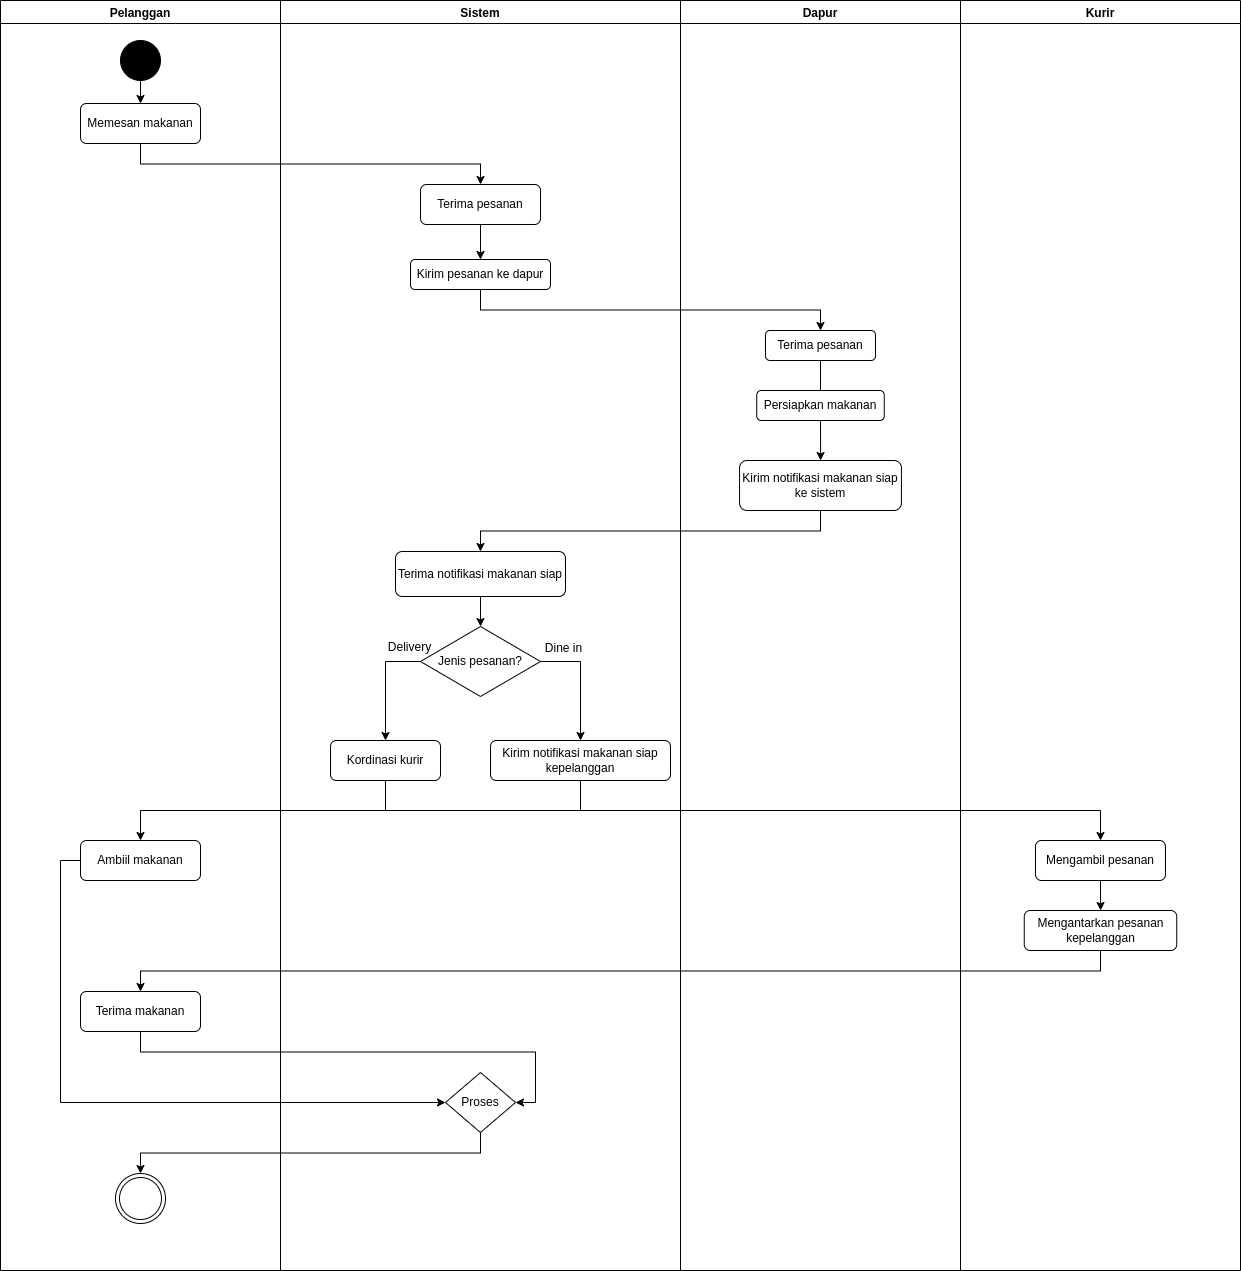

The diagram above was exported from draw.io. Its source (the exported page's mxGraphModel, read from the mxfile embedded in the PNG):
<mxGraphModel dx="880" dy="520" grid="1" gridSize="10" guides="1" tooltips="1" connect="1" arrows="1" fold="1" page="1" pageScale="1" pageWidth="827" pageHeight="1169" math="0" shadow="0">
  <root>
    <mxCell id="0" />
    <mxCell id="1" parent="0" />
    <mxCell id="oxbJjlxcMlK8K188flUv-1" value="Pelanggan" style="swimlane;" vertex="1" parent="1">
      <mxGeometry x="40" y="40" width="280" height="1270" as="geometry" />
    </mxCell>
    <mxCell id="oxbJjlxcMlK8K188flUv-21" value="" style="edgeStyle=orthogonalEdgeStyle;rounded=0;orthogonalLoop=1;jettySize=auto;html=1;" edge="1" parent="oxbJjlxcMlK8K188flUv-1" source="oxbJjlxcMlK8K188flUv-5" target="oxbJjlxcMlK8K188flUv-6">
      <mxGeometry relative="1" as="geometry" />
    </mxCell>
    <mxCell id="oxbJjlxcMlK8K188flUv-5" value="" style="ellipse;whiteSpace=wrap;html=1;aspect=fixed;fillColor=#000000;" vertex="1" parent="oxbJjlxcMlK8K188flUv-1">
      <mxGeometry x="120" y="40" width="40" height="40" as="geometry" />
    </mxCell>
    <mxCell id="oxbJjlxcMlK8K188flUv-6" value="Memesan makanan" style="rounded=1;whiteSpace=wrap;html=1;" vertex="1" parent="oxbJjlxcMlK8K188flUv-1">
      <mxGeometry x="80" y="103" width="120" height="40" as="geometry" />
    </mxCell>
    <mxCell id="oxbJjlxcMlK8K188flUv-16" value="Ambiil makanan" style="rounded=1;whiteSpace=wrap;html=1;" vertex="1" parent="oxbJjlxcMlK8K188flUv-1">
      <mxGeometry x="80" y="840" width="120" height="40" as="geometry" />
    </mxCell>
    <mxCell id="oxbJjlxcMlK8K188flUv-17" value="Terima makanan" style="rounded=1;whiteSpace=wrap;html=1;" vertex="1" parent="oxbJjlxcMlK8K188flUv-1">
      <mxGeometry x="80" y="991" width="120" height="40" as="geometry" />
    </mxCell>
    <mxCell id="oxbJjlxcMlK8K188flUv-18" value="" style="ellipse;shape=doubleEllipse;whiteSpace=wrap;html=1;aspect=fixed;" vertex="1" parent="oxbJjlxcMlK8K188flUv-1">
      <mxGeometry x="115" y="1173" width="50" height="50" as="geometry" />
    </mxCell>
    <mxCell id="oxbJjlxcMlK8K188flUv-2" value="Sistem" style="swimlane;" vertex="1" parent="1">
      <mxGeometry x="320" y="40" width="400" height="1270" as="geometry" />
    </mxCell>
    <mxCell id="oxbJjlxcMlK8K188flUv-23" value="" style="edgeStyle=orthogonalEdgeStyle;rounded=0;orthogonalLoop=1;jettySize=auto;html=1;" edge="1" parent="oxbJjlxcMlK8K188flUv-2" source="oxbJjlxcMlK8K188flUv-7" target="oxbJjlxcMlK8K188flUv-8">
      <mxGeometry relative="1" as="geometry" />
    </mxCell>
    <mxCell id="oxbJjlxcMlK8K188flUv-7" value="Terima pesanan&lt;span style=&quot;color: rgba(0, 0, 0, 0); font-family: monospace; font-size: 0px; text-align: start; text-wrap: nowrap;&quot;&gt;%3CmxGraphModel%3E%3Croot%3E%3CmxCell%20id%3D%220%22%2F%3E%3CmxCell%20id%3D%221%22%20parent%3D%220%22%2F%3E%3CmxCell%20id%3D%222%22%20value%3D%22Memesan%20makanan%22%20style%3D%22rounded%3D1%3BwhiteSpace%3Dwrap%3Bhtml%3D1%3B%22%20vertex%3D%221%22%20parent%3D%221%22%3E%3CmxGeometry%20x%3D%22120%22%20y%3D%22160%22%20width%3D%22120%22%20height%3D%2240%22%20as%3D%22geometry%22%2F%3E%3C%2FmxCell%3E%3C%2Froot%3E%3C%2FmxGraphModel%3E&lt;/span&gt;&lt;span style=&quot;color: rgba(0, 0, 0, 0); font-family: monospace; font-size: 0px; text-align: start; text-wrap: nowrap;&quot;&gt;%3CmxGraphModel%3E%3Croot%3E%3CmxCell%20id%3D%220%22%2F%3E%3CmxCell%20id%3D%221%22%20parent%3D%220%22%2F%3E%3CmxCell%20id%3D%222%22%20value%3D%22Memesan%20makanan%22%20style%3D%22rounded%3D1%3BwhiteSpace%3Dwrap%3Bhtml%3D1%3B%22%20vertex%3D%221%22%20parent%3D%221%22%3E%3CmxGeometry%20x%3D%22120%22%20y%3D%22160%22%20width%3D%22120%22%20height%3D%2240%22%20as%3D%22geometry%22%2F%3E%3C%2FmxCell%3E%3C%2Froot%3E%3C%2FmxGraphModel%3E&lt;/span&gt;" style="rounded=1;whiteSpace=wrap;html=1;" vertex="1" parent="oxbJjlxcMlK8K188flUv-2">
      <mxGeometry x="140" y="184" width="120" height="40" as="geometry" />
    </mxCell>
    <mxCell id="oxbJjlxcMlK8K188flUv-8" value="Kirim pesanan ke dapur" style="rounded=1;whiteSpace=wrap;html=1;" vertex="1" parent="oxbJjlxcMlK8K188flUv-2">
      <mxGeometry x="130" y="259" width="140" height="30" as="geometry" />
    </mxCell>
    <mxCell id="oxbJjlxcMlK8K188flUv-27" value="" style="edgeStyle=orthogonalEdgeStyle;rounded=0;orthogonalLoop=1;jettySize=auto;html=1;" edge="1" parent="oxbJjlxcMlK8K188flUv-2" source="oxbJjlxcMlK8K188flUv-12" target="oxbJjlxcMlK8K188flUv-13">
      <mxGeometry relative="1" as="geometry" />
    </mxCell>
    <mxCell id="oxbJjlxcMlK8K188flUv-12" value="Terima notifikasi makanan siap" style="rounded=1;whiteSpace=wrap;html=1;" vertex="1" parent="oxbJjlxcMlK8K188flUv-2">
      <mxGeometry x="115" y="551" width="170" height="45" as="geometry" />
    </mxCell>
    <mxCell id="oxbJjlxcMlK8K188flUv-30" style="edgeStyle=orthogonalEdgeStyle;rounded=0;orthogonalLoop=1;jettySize=auto;html=1;exitX=0;exitY=0.5;exitDx=0;exitDy=0;entryX=0.5;entryY=0;entryDx=0;entryDy=0;" edge="1" parent="oxbJjlxcMlK8K188flUv-2" source="oxbJjlxcMlK8K188flUv-13" target="oxbJjlxcMlK8K188flUv-14">
      <mxGeometry relative="1" as="geometry" />
    </mxCell>
    <mxCell id="oxbJjlxcMlK8K188flUv-31" style="edgeStyle=orthogonalEdgeStyle;rounded=0;orthogonalLoop=1;jettySize=auto;html=1;exitX=1;exitY=0.5;exitDx=0;exitDy=0;entryX=0.5;entryY=0;entryDx=0;entryDy=0;" edge="1" parent="oxbJjlxcMlK8K188flUv-2" source="oxbJjlxcMlK8K188flUv-13" target="oxbJjlxcMlK8K188flUv-15">
      <mxGeometry relative="1" as="geometry" />
    </mxCell>
    <mxCell id="oxbJjlxcMlK8K188flUv-13" value="Jenis pesanan?" style="rhombus;whiteSpace=wrap;html=1;" vertex="1" parent="oxbJjlxcMlK8K188flUv-2">
      <mxGeometry x="140" y="626" width="120" height="70" as="geometry" />
    </mxCell>
    <mxCell id="oxbJjlxcMlK8K188flUv-14" value="Kordinasi kurir" style="rounded=1;whiteSpace=wrap;html=1;" vertex="1" parent="oxbJjlxcMlK8K188flUv-2">
      <mxGeometry x="50" y="740" width="110" height="40" as="geometry" />
    </mxCell>
    <mxCell id="oxbJjlxcMlK8K188flUv-15" value="Kirim notifikasi makanan siap kepelanggan" style="rounded=1;whiteSpace=wrap;html=1;" vertex="1" parent="oxbJjlxcMlK8K188flUv-2">
      <mxGeometry x="210" y="740" width="180" height="40" as="geometry" />
    </mxCell>
    <mxCell id="oxbJjlxcMlK8K188flUv-35" value="Proses" style="rhombus;whiteSpace=wrap;html=1;" vertex="1" parent="oxbJjlxcMlK8K188flUv-2">
      <mxGeometry x="165" y="1072" width="70" height="60" as="geometry" />
    </mxCell>
    <mxCell id="oxbJjlxcMlK8K188flUv-3" value="Dapur" style="swimlane;" vertex="1" parent="1">
      <mxGeometry x="720" y="40" width="280" height="1270" as="geometry" />
    </mxCell>
    <mxCell id="oxbJjlxcMlK8K188flUv-25" value="" style="edgeStyle=orthogonalEdgeStyle;rounded=0;orthogonalLoop=1;jettySize=auto;html=1;" edge="1" parent="oxbJjlxcMlK8K188flUv-3" source="oxbJjlxcMlK8K188flUv-9" target="oxbJjlxcMlK8K188flUv-11">
      <mxGeometry relative="1" as="geometry" />
    </mxCell>
    <mxCell id="oxbJjlxcMlK8K188flUv-9" value="Terima pesanan" style="rounded=1;whiteSpace=wrap;html=1;" vertex="1" parent="oxbJjlxcMlK8K188flUv-3">
      <mxGeometry x="85" y="330" width="110" height="30" as="geometry" />
    </mxCell>
    <mxCell id="oxbJjlxcMlK8K188flUv-10" value="Persiapkan makanan" style="rounded=1;whiteSpace=wrap;html=1;" vertex="1" parent="oxbJjlxcMlK8K188flUv-3">
      <mxGeometry x="76.25" y="390" width="127.5" height="30" as="geometry" />
    </mxCell>
    <mxCell id="oxbJjlxcMlK8K188flUv-11" value="Kirim notifikasi makanan siap ke sistem" style="rounded=1;whiteSpace=wrap;html=1;" vertex="1" parent="oxbJjlxcMlK8K188flUv-3">
      <mxGeometry x="59.059999999999995" y="460" width="161.87" height="50" as="geometry" />
    </mxCell>
    <mxCell id="oxbJjlxcMlK8K188flUv-4" value="Kurir" style="swimlane;" vertex="1" parent="1">
      <mxGeometry x="1000" y="40" width="280" height="1270" as="geometry" />
    </mxCell>
    <mxCell id="oxbJjlxcMlK8K188flUv-34" value="" style="edgeStyle=orthogonalEdgeStyle;rounded=0;orthogonalLoop=1;jettySize=auto;html=1;" edge="1" parent="oxbJjlxcMlK8K188flUv-4" source="oxbJjlxcMlK8K188flUv-19" target="oxbJjlxcMlK8K188flUv-20">
      <mxGeometry relative="1" as="geometry" />
    </mxCell>
    <mxCell id="oxbJjlxcMlK8K188flUv-19" value="Mengambil pesanan" style="rounded=1;whiteSpace=wrap;html=1;" vertex="1" parent="oxbJjlxcMlK8K188flUv-4">
      <mxGeometry x="75" y="840" width="130" height="40" as="geometry" />
    </mxCell>
    <mxCell id="oxbJjlxcMlK8K188flUv-20" value="Mengantarkan pesanan kepelanggan" style="rounded=1;whiteSpace=wrap;html=1;" vertex="1" parent="oxbJjlxcMlK8K188flUv-4">
      <mxGeometry x="63.75" y="910" width="152.5" height="40" as="geometry" />
    </mxCell>
    <mxCell id="oxbJjlxcMlK8K188flUv-22" style="edgeStyle=orthogonalEdgeStyle;rounded=0;orthogonalLoop=1;jettySize=auto;html=1;exitX=0.5;exitY=1;exitDx=0;exitDy=0;entryX=0.5;entryY=0;entryDx=0;entryDy=0;" edge="1" parent="1" source="oxbJjlxcMlK8K188flUv-6" target="oxbJjlxcMlK8K188flUv-7">
      <mxGeometry relative="1" as="geometry" />
    </mxCell>
    <mxCell id="oxbJjlxcMlK8K188flUv-24" style="edgeStyle=orthogonalEdgeStyle;rounded=0;orthogonalLoop=1;jettySize=auto;html=1;exitX=0.5;exitY=1;exitDx=0;exitDy=0;entryX=0.5;entryY=0;entryDx=0;entryDy=0;" edge="1" parent="1" source="oxbJjlxcMlK8K188flUv-8" target="oxbJjlxcMlK8K188flUv-9">
      <mxGeometry relative="1" as="geometry" />
    </mxCell>
    <mxCell id="oxbJjlxcMlK8K188flUv-26" style="edgeStyle=orthogonalEdgeStyle;rounded=0;orthogonalLoop=1;jettySize=auto;html=1;exitX=0.5;exitY=1;exitDx=0;exitDy=0;entryX=0.5;entryY=0;entryDx=0;entryDy=0;" edge="1" parent="1" source="oxbJjlxcMlK8K188flUv-11" target="oxbJjlxcMlK8K188flUv-12">
      <mxGeometry relative="1" as="geometry" />
    </mxCell>
    <mxCell id="oxbJjlxcMlK8K188flUv-32" style="edgeStyle=orthogonalEdgeStyle;rounded=0;orthogonalLoop=1;jettySize=auto;html=1;exitX=0.5;exitY=1;exitDx=0;exitDy=0;entryX=0.5;entryY=0;entryDx=0;entryDy=0;" edge="1" parent="1" source="oxbJjlxcMlK8K188flUv-15" target="oxbJjlxcMlK8K188flUv-16">
      <mxGeometry relative="1" as="geometry" />
    </mxCell>
    <mxCell id="oxbJjlxcMlK8K188flUv-33" style="edgeStyle=orthogonalEdgeStyle;rounded=0;orthogonalLoop=1;jettySize=auto;html=1;exitX=0.5;exitY=1;exitDx=0;exitDy=0;entryX=0.5;entryY=0;entryDx=0;entryDy=0;" edge="1" parent="1" source="oxbJjlxcMlK8K188flUv-14" target="oxbJjlxcMlK8K188flUv-19">
      <mxGeometry relative="1" as="geometry" />
    </mxCell>
    <mxCell id="oxbJjlxcMlK8K188flUv-36" style="edgeStyle=orthogonalEdgeStyle;rounded=0;orthogonalLoop=1;jettySize=auto;html=1;exitX=0;exitY=0.5;exitDx=0;exitDy=0;entryX=0;entryY=0.5;entryDx=0;entryDy=0;" edge="1" parent="1" source="oxbJjlxcMlK8K188flUv-16" target="oxbJjlxcMlK8K188flUv-35">
      <mxGeometry relative="1" as="geometry" />
    </mxCell>
    <mxCell id="oxbJjlxcMlK8K188flUv-37" style="edgeStyle=orthogonalEdgeStyle;rounded=0;orthogonalLoop=1;jettySize=auto;html=1;exitX=0.5;exitY=1;exitDx=0;exitDy=0;entryX=0.5;entryY=0;entryDx=0;entryDy=0;" edge="1" parent="1" source="oxbJjlxcMlK8K188flUv-20" target="oxbJjlxcMlK8K188flUv-17">
      <mxGeometry relative="1" as="geometry" />
    </mxCell>
    <mxCell id="oxbJjlxcMlK8K188flUv-38" style="edgeStyle=orthogonalEdgeStyle;rounded=0;orthogonalLoop=1;jettySize=auto;html=1;exitX=0.5;exitY=1;exitDx=0;exitDy=0;entryX=1;entryY=0.5;entryDx=0;entryDy=0;" edge="1" parent="1" source="oxbJjlxcMlK8K188flUv-17" target="oxbJjlxcMlK8K188flUv-35">
      <mxGeometry relative="1" as="geometry" />
    </mxCell>
    <mxCell id="oxbJjlxcMlK8K188flUv-39" style="edgeStyle=orthogonalEdgeStyle;rounded=0;orthogonalLoop=1;jettySize=auto;html=1;exitX=0.5;exitY=1;exitDx=0;exitDy=0;entryX=0.5;entryY=0;entryDx=0;entryDy=0;" edge="1" parent="1" source="oxbJjlxcMlK8K188flUv-35" target="oxbJjlxcMlK8K188flUv-18">
      <mxGeometry relative="1" as="geometry" />
    </mxCell>
    <mxCell id="oxbJjlxcMlK8K188flUv-41" value="Delivery" style="text;html=1;align=center;verticalAlign=middle;resizable=0;points=[];autosize=1;strokeColor=none;fillColor=none;" vertex="1" parent="1">
      <mxGeometry x="414" y="672" width="70" height="30" as="geometry" />
    </mxCell>
    <mxCell id="oxbJjlxcMlK8K188flUv-42" value="Dine in" style="text;html=1;align=center;verticalAlign=middle;resizable=0;points=[];autosize=1;strokeColor=none;fillColor=none;" vertex="1" parent="1">
      <mxGeometry x="573" y="673" width="60" height="30" as="geometry" />
    </mxCell>
  </root>
</mxGraphModel>